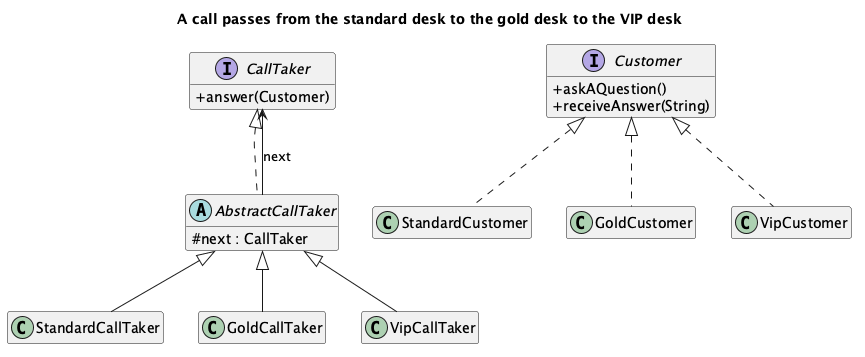

The diagram above was rendered by PlantUML. Its source (embedded in the PNG):
@startuml "Chain of Responsibility - Call Center - Class Diagram"
skinparam classAttributeIconSize 0
hide empty members
title A call passes from the standard desk to the gold desk to the VIP desk
interface CallTaker {
  + answer(Customer)
}
abstract class AbstractCallTaker {
  # next : CallTaker
}
class StandardCallTaker
class GoldCallTaker
class VipCallTaker
interface Customer {
  + askAQuestion()
  + receiveAnswer(String)
}
class StandardCustomer
class GoldCustomer
class VipCustomer
CallTaker <|.. AbstractCallTaker
AbstractCallTaker <|-- StandardCallTaker
AbstractCallTaker <|-- GoldCallTaker
AbstractCallTaker <|-- VipCallTaker
AbstractCallTaker --> CallTaker : next
Customer <|.. StandardCustomer
Customer <|.. GoldCustomer
Customer <|.. VipCustomer
@enduml